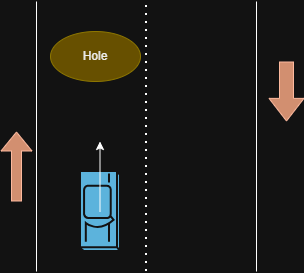

The diagram above was exported from draw.io. Its source (the exported page's mxGraphModel, read from the mxfile embedded in the PNG):
<mxGraphModel dx="872" dy="473" grid="1" gridSize="10" guides="1" tooltips="1" connect="1" arrows="1" fold="1" page="1" pageScale="1" pageWidth="827" pageHeight="1169" math="0" shadow="0">
  <root>
    <mxCell id="0" />
    <mxCell id="1" parent="0" />
    <mxCell id="h-PlnelXJQ6JhIaE8_i2-1" edge="1" parent="1" style="endArrow=none;html=1;rounded=0;" value="">
      <mxGeometry height="50" relative="1" width="50" as="geometry">
        <mxPoint x="400" y="440" as="sourcePoint" />
        <mxPoint x="400" y="170" as="targetPoint" />
      </mxGeometry>
    </mxCell>
    <mxCell id="h-PlnelXJQ6JhIaE8_i2-2" edge="1" parent="1" style="endArrow=none;html=1;rounded=0;" value="">
      <mxGeometry height="50" relative="1" width="50" as="geometry">
        <mxPoint x="620" y="440" as="sourcePoint" />
        <mxPoint x="620" y="170" as="targetPoint" />
      </mxGeometry>
    </mxCell>
    <mxCell id="h-PlnelXJQ6JhIaE8_i2-3" parent="1" style="ellipse;whiteSpace=wrap;html=1;fillColor=#e3c800;fontColor=#000000;strokeColor=#B09500;" value="Hole" vertex="1">
      <mxGeometry height="50" width="90" x="414" y="200" as="geometry" />
    </mxCell>
    <mxCell id="h-PlnelXJQ6JhIaE8_i2-4" parent="1" style="sketch=0;html=1;pointerEvents=1;dashed=0;fillColor=#036897;strokeColor=#ffffff;strokeWidth=2;verticalLabelPosition=bottom;verticalAlign=top;align=center;outlineConnect=0;shape=mxgraph.cisco.misc.car;rotation=90;" value="" vertex="1">
      <mxGeometry height="40" width="80" x="424" y="360" as="geometry" />
    </mxCell>
    <mxCell id="h-PlnelXJQ6JhIaE8_i2-5" edge="1" parent="1" style="endArrow=classic;html=1;rounded=0;" value="">
      <mxGeometry height="50" relative="1" width="50" as="geometry">
        <mxPoint x="463.5" y="380" as="sourcePoint" />
        <mxPoint x="463.5" y="310" as="targetPoint" />
      </mxGeometry>
    </mxCell>
    <mxCell id="h-PlnelXJQ6JhIaE8_i2-6" edge="1" parent="1" style="shape=flexArrow;endArrow=classic;html=1;rounded=0;fillColor=#a0522d;strokeColor=#6D1F00;" value="">
      <mxGeometry height="50" relative="1" width="50" as="geometry">
        <mxPoint x="380" y="370" as="sourcePoint" />
        <mxPoint x="380" y="300" as="targetPoint" />
      </mxGeometry>
    </mxCell>
    <mxCell id="h-PlnelXJQ6JhIaE8_i2-7" edge="1" parent="1" style="endArrow=none;dashed=1;html=1;dashPattern=1 3;strokeWidth=2;rounded=0;" value="">
      <mxGeometry height="50" relative="1" width="50" as="geometry">
        <mxPoint x="510" y="440" as="sourcePoint" />
        <mxPoint x="510" y="170" as="targetPoint" />
      </mxGeometry>
    </mxCell>
    <mxCell id="h-PlnelXJQ6JhIaE8_i2-8" edge="1" parent="1" style="shape=flexArrow;endArrow=classic;html=1;rounded=0;fillColor=#a0522d;strokeColor=#6D1F00;width=14;endSize=7.21;" value="">
      <mxGeometry height="50" relative="1" width="50" as="geometry">
        <mxPoint x="650" y="230" as="sourcePoint" />
        <mxPoint x="650" y="290" as="targetPoint" />
      </mxGeometry>
    </mxCell>
  </root>
</mxGraphModel>